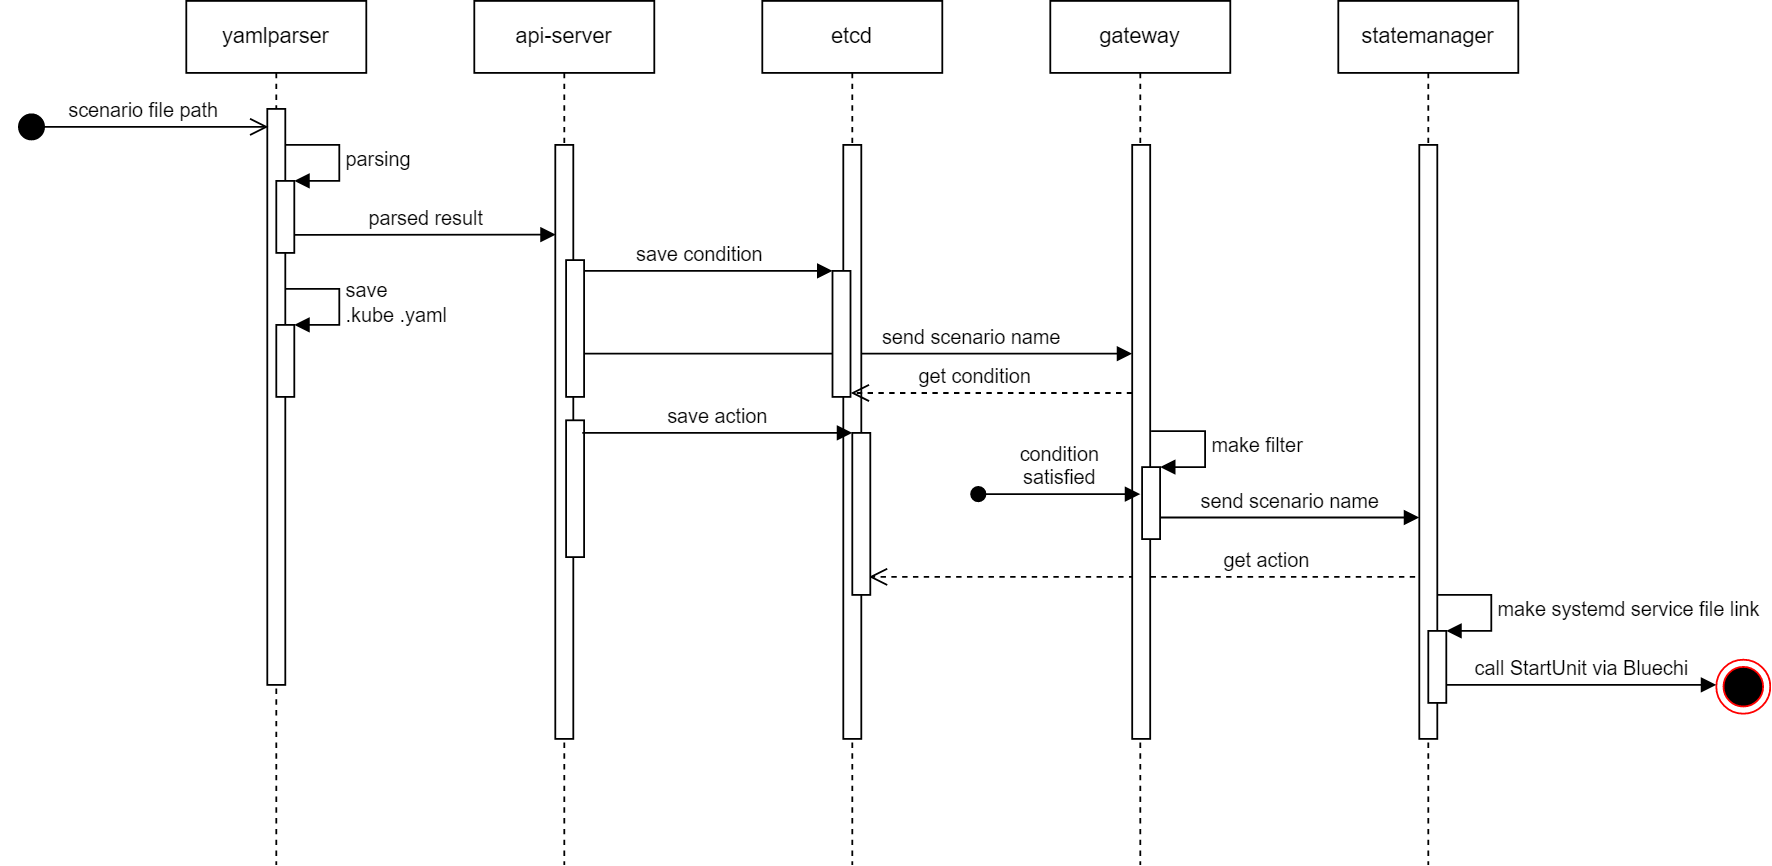

The diagram above was exported from draw.io. Its source (the exported page's mxGraphModel, read from the mxfile embedded in the PNG):
<mxGraphModel dx="1418" dy="828" grid="1" gridSize="10" guides="1" tooltips="1" connect="1" arrows="1" fold="1" page="1" pageScale="1" pageWidth="1169" pageHeight="827" math="0" shadow="0">
  <root>
    <mxCell id="0" />
    <mxCell id="1" parent="0" />
    <mxCell id="efERmn20gOlT6z2LHzhT-42" value="get action" style="html=1;verticalAlign=bottom;endArrow=open;dashed=1;endSize=8;" parent="1" edge="1">
      <mxGeometry x="-0.4266" relative="1" as="geometry">
        <mxPoint x="848.7" y="399.99999999999994" as="sourcePoint" />
        <mxPoint x="539.3" y="399.99999999999994" as="targetPoint" />
        <mxPoint as="offset" />
      </mxGeometry>
    </mxCell>
    <mxCell id="efERmn20gOlT6z2LHzhT-2" value="yamlparser" style="shape=umlLifeline;perimeter=lifelinePerimeter;whiteSpace=wrap;html=1;container=1;collapsible=0;recursiveResize=0;outlineConnect=0;" parent="1" vertex="1">
      <mxGeometry x="160" y="80" width="100" height="480" as="geometry" />
    </mxCell>
    <mxCell id="efERmn20gOlT6z2LHzhT-13" value="" style="html=1;points=[];perimeter=orthogonalPerimeter;" parent="efERmn20gOlT6z2LHzhT-2" vertex="1">
      <mxGeometry x="45" y="60" width="10" height="320" as="geometry" />
    </mxCell>
    <mxCell id="efERmn20gOlT6z2LHzhT-16" value="" style="html=1;points=[];perimeter=orthogonalPerimeter;" parent="efERmn20gOlT6z2LHzhT-2" vertex="1">
      <mxGeometry x="50" y="100" width="10" height="40" as="geometry" />
    </mxCell>
    <mxCell id="efERmn20gOlT6z2LHzhT-17" value="parsing" style="edgeStyle=orthogonalEdgeStyle;html=1;align=left;spacingLeft=2;endArrow=block;rounded=0;entryX=1;entryY=0;" parent="efERmn20gOlT6z2LHzhT-2" target="efERmn20gOlT6z2LHzhT-16" edge="1">
      <mxGeometry relative="1" as="geometry">
        <mxPoint x="55" y="80" as="sourcePoint" />
        <Array as="points">
          <mxPoint x="85" y="80" />
        </Array>
      </mxGeometry>
    </mxCell>
    <mxCell id="efERmn20gOlT6z2LHzhT-19" value="" style="html=1;points=[];perimeter=orthogonalPerimeter;" parent="efERmn20gOlT6z2LHzhT-2" vertex="1">
      <mxGeometry x="50" y="180" width="10" height="40" as="geometry" />
    </mxCell>
    <mxCell id="efERmn20gOlT6z2LHzhT-20" value="save &lt;br&gt;.kube&amp;nbsp;.yaml" style="edgeStyle=orthogonalEdgeStyle;html=1;align=left;spacingLeft=2;endArrow=block;rounded=0;entryX=1;entryY=0;" parent="efERmn20gOlT6z2LHzhT-2" target="efERmn20gOlT6z2LHzhT-19" edge="1">
      <mxGeometry x="0.0133" relative="1" as="geometry">
        <mxPoint x="55" y="160" as="sourcePoint" />
        <Array as="points">
          <mxPoint x="85" y="160" />
        </Array>
        <mxPoint as="offset" />
      </mxGeometry>
    </mxCell>
    <mxCell id="efERmn20gOlT6z2LHzhT-18" value="parsed result" style="html=1;verticalAlign=bottom;endArrow=block;entryX=0.024;entryY=0.151;entryDx=0;entryDy=0;entryPerimeter=0;" parent="efERmn20gOlT6z2LHzhT-2" target="efERmn20gOlT6z2LHzhT-23" edge="1">
      <mxGeometry width="80" relative="1" as="geometry">
        <mxPoint x="60" y="130" as="sourcePoint" />
        <mxPoint x="200" y="130" as="targetPoint" />
      </mxGeometry>
    </mxCell>
    <mxCell id="efERmn20gOlT6z2LHzhT-3" value="api-server" style="shape=umlLifeline;perimeter=lifelinePerimeter;whiteSpace=wrap;html=1;container=1;collapsible=0;recursiveResize=0;outlineConnect=0;" parent="1" vertex="1">
      <mxGeometry x="320" y="80" width="100" height="480" as="geometry" />
    </mxCell>
    <mxCell id="efERmn20gOlT6z2LHzhT-27" value="save condition" style="html=1;verticalAlign=bottom;endArrow=block;entryX=0.5;entryY=0.069;entryDx=0;entryDy=0;entryPerimeter=0;" parent="efERmn20gOlT6z2LHzhT-3" source="efERmn20gOlT6z2LHzhT-3" edge="1">
      <mxGeometry width="80" relative="1" as="geometry">
        <mxPoint x="110" y="170" as="sourcePoint" />
        <mxPoint x="199" y="150.01" as="targetPoint" />
      </mxGeometry>
    </mxCell>
    <mxCell id="efERmn20gOlT6z2LHzhT-23" value="" style="html=1;points=[];perimeter=orthogonalPerimeter;" parent="efERmn20gOlT6z2LHzhT-3" vertex="1">
      <mxGeometry x="45" y="80" width="10" height="330" as="geometry" />
    </mxCell>
    <mxCell id="efERmn20gOlT6z2LHzhT-33" value="send scenario name" style="html=1;verticalAlign=bottom;endArrow=block;" parent="efERmn20gOlT6z2LHzhT-3" edge="1">
      <mxGeometry x="0.4152" width="80" relative="1" as="geometry">
        <mxPoint x="61" y="196" as="sourcePoint" />
        <mxPoint x="365.5" y="196" as="targetPoint" />
        <mxPoint as="offset" />
      </mxGeometry>
    </mxCell>
    <mxCell id="efERmn20gOlT6z2LHzhT-32" value="" style="html=1;points=[];perimeter=orthogonalPerimeter;" parent="efERmn20gOlT6z2LHzhT-3" vertex="1">
      <mxGeometry x="51" y="233" width="10" height="76" as="geometry" />
    </mxCell>
    <mxCell id="efERmn20gOlT6z2LHzhT-31" value="" style="html=1;points=[];perimeter=orthogonalPerimeter;" parent="efERmn20gOlT6z2LHzhT-3" vertex="1">
      <mxGeometry x="51" y="144" width="10" height="76" as="geometry" />
    </mxCell>
    <mxCell id="efERmn20gOlT6z2LHzhT-4" value="gateway" style="shape=umlLifeline;perimeter=lifelinePerimeter;whiteSpace=wrap;html=1;container=1;collapsible=0;recursiveResize=0;outlineConnect=0;" parent="1" vertex="1">
      <mxGeometry x="640" y="80" width="100" height="480" as="geometry" />
    </mxCell>
    <mxCell id="efERmn20gOlT6z2LHzhT-36" value="" style="html=1;points=[];perimeter=orthogonalPerimeter;" parent="efERmn20gOlT6z2LHzhT-4" vertex="1">
      <mxGeometry x="45.5" y="80" width="10" height="330" as="geometry" />
    </mxCell>
    <mxCell id="efERmn20gOlT6z2LHzhT-34" value="" style="html=1;points=[];perimeter=orthogonalPerimeter;" parent="efERmn20gOlT6z2LHzhT-4" vertex="1">
      <mxGeometry x="51" y="259" width="10" height="40" as="geometry" />
    </mxCell>
    <mxCell id="efERmn20gOlT6z2LHzhT-35" value="make filter" style="edgeStyle=orthogonalEdgeStyle;html=1;align=left;spacingLeft=2;endArrow=block;rounded=0;entryX=1;entryY=0;" parent="efERmn20gOlT6z2LHzhT-4" target="efERmn20gOlT6z2LHzhT-34" edge="1">
      <mxGeometry relative="1" as="geometry">
        <mxPoint x="56" y="239" as="sourcePoint" />
        <Array as="points">
          <mxPoint x="86" y="239" />
        </Array>
      </mxGeometry>
    </mxCell>
    <mxCell id="efERmn20gOlT6z2LHzhT-39" value="send scenario name" style="html=1;verticalAlign=bottom;endArrow=block;" parent="efERmn20gOlT6z2LHzhT-4" edge="1">
      <mxGeometry width="80" relative="1" as="geometry">
        <mxPoint x="61" y="287" as="sourcePoint" />
        <mxPoint x="205" y="287" as="targetPoint" />
      </mxGeometry>
    </mxCell>
    <mxCell id="efERmn20gOlT6z2LHzhT-5" value="statemanager" style="shape=umlLifeline;perimeter=lifelinePerimeter;whiteSpace=wrap;html=1;container=1;collapsible=0;recursiveResize=0;outlineConnect=0;" parent="1" vertex="1">
      <mxGeometry x="800" y="80" width="100" height="480" as="geometry" />
    </mxCell>
    <mxCell id="efERmn20gOlT6z2LHzhT-38" value="" style="html=1;points=[];perimeter=orthogonalPerimeter;" parent="efERmn20gOlT6z2LHzhT-5" vertex="1">
      <mxGeometry x="45" y="80" width="10" height="330" as="geometry" />
    </mxCell>
    <mxCell id="KqAunuYAAnqcdZcSRWbQ-1" value="" style="html=1;points=[];perimeter=orthogonalPerimeter;" parent="efERmn20gOlT6z2LHzhT-5" vertex="1">
      <mxGeometry x="50" y="350" width="10" height="40" as="geometry" />
    </mxCell>
    <mxCell id="KqAunuYAAnqcdZcSRWbQ-2" value="make systemd service file link" style="edgeStyle=orthogonalEdgeStyle;html=1;align=left;spacingLeft=2;endArrow=block;rounded=0;entryX=1;entryY=0;" parent="efERmn20gOlT6z2LHzhT-5" target="KqAunuYAAnqcdZcSRWbQ-1" edge="1">
      <mxGeometry relative="1" as="geometry">
        <mxPoint x="55" y="330" as="sourcePoint" />
        <Array as="points">
          <mxPoint x="85" y="330" />
        </Array>
      </mxGeometry>
    </mxCell>
    <mxCell id="efERmn20gOlT6z2LHzhT-21" value="scenario file path" style="html=1;verticalAlign=bottom;startArrow=circle;startFill=1;endArrow=open;startSize=6;endSize=8;" parent="1" edge="1">
      <mxGeometry width="80" relative="1" as="geometry">
        <mxPoint x="66" y="150" as="sourcePoint" />
        <mxPoint x="205.5" y="150" as="targetPoint" />
      </mxGeometry>
    </mxCell>
    <mxCell id="efERmn20gOlT6z2LHzhT-22" value="etcd" style="shape=umlLifeline;perimeter=lifelinePerimeter;whiteSpace=wrap;html=1;container=1;collapsible=0;recursiveResize=0;outlineConnect=0;" parent="1" vertex="1">
      <mxGeometry x="480" y="80" width="100" height="480" as="geometry" />
    </mxCell>
    <mxCell id="efERmn20gOlT6z2LHzhT-26" value="" style="html=1;points=[];perimeter=orthogonalPerimeter;" parent="efERmn20gOlT6z2LHzhT-22" vertex="1">
      <mxGeometry x="45" y="80" width="10" height="330" as="geometry" />
    </mxCell>
    <mxCell id="efERmn20gOlT6z2LHzhT-29" value="" style="html=1;points=[];perimeter=orthogonalPerimeter;" parent="efERmn20gOlT6z2LHzhT-22" vertex="1">
      <mxGeometry x="39" y="150" width="10" height="70" as="geometry" />
    </mxCell>
    <mxCell id="efERmn20gOlT6z2LHzhT-30" value="" style="html=1;points=[];perimeter=orthogonalPerimeter;" parent="efERmn20gOlT6z2LHzhT-22" vertex="1">
      <mxGeometry x="50" y="240" width="10" height="90" as="geometry" />
    </mxCell>
    <mxCell id="efERmn20gOlT6z2LHzhT-28" value="save action" style="html=1;verticalAlign=bottom;endArrow=block;" parent="1" edge="1">
      <mxGeometry width="80" relative="1" as="geometry">
        <mxPoint x="380" y="320" as="sourcePoint" />
        <mxPoint x="530" y="320" as="targetPoint" />
      </mxGeometry>
    </mxCell>
    <mxCell id="efERmn20gOlT6z2LHzhT-37" value="condition&lt;br&gt;satisfied" style="html=1;verticalAlign=bottom;startArrow=oval;startFill=1;endArrow=block;startSize=8;" parent="1" edge="1">
      <mxGeometry width="60" relative="1" as="geometry">
        <mxPoint x="600" y="354" as="sourcePoint" />
        <mxPoint x="690" y="354" as="targetPoint" />
      </mxGeometry>
    </mxCell>
    <mxCell id="efERmn20gOlT6z2LHzhT-41" value="get condition" style="html=1;verticalAlign=bottom;endArrow=open;dashed=1;endSize=8;horizontal=1;labelPosition=center;verticalLabelPosition=top;align=center;entryX=1.02;entryY=0.969;entryDx=0;entryDy=0;entryPerimeter=0;" parent="1" source="efERmn20gOlT6z2LHzhT-36" target="efERmn20gOlT6z2LHzhT-29" edge="1">
      <mxGeometry x="0.1304" relative="1" as="geometry">
        <mxPoint x="680" y="298" as="sourcePoint" />
        <mxPoint x="535" y="297" as="targetPoint" />
        <mxPoint as="offset" />
      </mxGeometry>
    </mxCell>
    <mxCell id="KqAunuYAAnqcdZcSRWbQ-3" value="" style="ellipse;html=1;shape=endState;fillColor=#000000;strokeColor=#ff0000;" parent="1" vertex="1">
      <mxGeometry x="1010" y="446" width="30" height="30" as="geometry" />
    </mxCell>
    <mxCell id="KqAunuYAAnqcdZcSRWbQ-4" value="call StartUnit via Bluechi" style="html=1;verticalAlign=bottom;endArrow=block;exitX=1;exitY=0.75;exitDx=0;exitDy=0;exitPerimeter=0;" parent="1" source="KqAunuYAAnqcdZcSRWbQ-1" edge="1">
      <mxGeometry width="80" relative="1" as="geometry">
        <mxPoint x="930" y="460" as="sourcePoint" />
        <mxPoint x="1010" y="460" as="targetPoint" />
      </mxGeometry>
    </mxCell>
  </root>
</mxGraphModel>